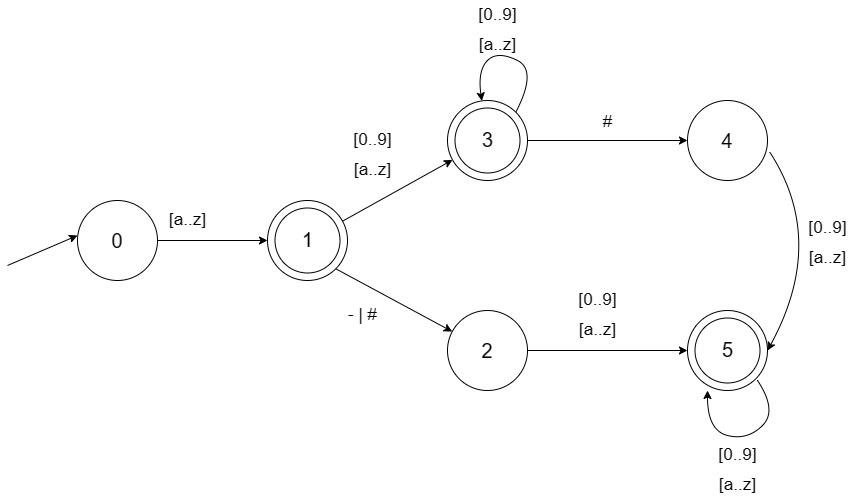

The diagram above was exported from draw.io. Its source (the exported page's mxGraphModel, read from the mxfile embedded in the PNG):
<mxGraphModel dx="1707" dy="476" grid="1" gridSize="10" guides="1" tooltips="1" connect="1" arrows="1" fold="1" page="1" pageScale="1" pageWidth="827" pageHeight="1169" math="0" shadow="0">
  <root>
    <mxCell id="0" />
    <mxCell id="1" parent="0" />
    <mxCell id="jOXtfBufrHao8IMwfnfc-1" value="&lt;font style=&quot;font-size: 20px;&quot;&gt;1&lt;/font&gt;" style="ellipse;whiteSpace=wrap;html=1;aspect=fixed;" parent="1" vertex="1">
      <mxGeometry x="230" y="210" width="80" height="80" as="geometry" />
    </mxCell>
    <mxCell id="jOXtfBufrHao8IMwfnfc-2" value="&lt;font style=&quot;font-size: 20px;&quot;&gt;3&lt;/font&gt;" style="ellipse;whiteSpace=wrap;html=1;aspect=fixed;" parent="1" vertex="1">
      <mxGeometry x="410" y="110" width="80" height="80" as="geometry" />
    </mxCell>
    <mxCell id="jOXtfBufrHao8IMwfnfc-3" value="&lt;font style=&quot;font-size: 20px;&quot;&gt;2&lt;/font&gt;" style="ellipse;whiteSpace=wrap;html=1;aspect=fixed;" parent="1" vertex="1">
      <mxGeometry x="410" y="320" width="80" height="80" as="geometry" />
    </mxCell>
    <mxCell id="jOXtfBufrHao8IMwfnfc-5" value="4" style="ellipse;whiteSpace=wrap;html=1;aspect=fixed;fontSize=20;" parent="1" vertex="1">
      <mxGeometry x="650" y="110" width="80" height="80" as="geometry" />
    </mxCell>
    <mxCell id="jOXtfBufrHao8IMwfnfc-6" value="5" style="ellipse;whiteSpace=wrap;html=1;aspect=fixed;fontSize=20;" parent="1" vertex="1">
      <mxGeometry x="650" y="320" width="80" height="80" as="geometry" />
    </mxCell>
    <mxCell id="jOXtfBufrHao8IMwfnfc-7" value="" style="endArrow=classic;html=1;rounded=0;" parent="1" source="jOXtfBufrHao8IMwfnfc-1" target="jOXtfBufrHao8IMwfnfc-2" edge="1">
      <mxGeometry width="50" height="50" relative="1" as="geometry">
        <mxPoint x="280" y="230" as="sourcePoint" />
        <mxPoint x="330" y="180" as="targetPoint" />
      </mxGeometry>
    </mxCell>
    <mxCell id="jOXtfBufrHao8IMwfnfc-14" value="" style="endArrow=classic;html=1;rounded=0;exitX=1;exitY=1;exitDx=0;exitDy=0;" parent="1" source="jOXtfBufrHao8IMwfnfc-1" target="jOXtfBufrHao8IMwfnfc-3" edge="1">
      <mxGeometry width="50" height="50" relative="1" as="geometry">
        <mxPoint x="300" y="300" as="sourcePoint" />
        <mxPoint x="340" y="300" as="targetPoint" />
      </mxGeometry>
    </mxCell>
    <mxCell id="jOXtfBufrHao8IMwfnfc-15" value="" style="endArrow=classic;html=1;rounded=0;entryX=0;entryY=0.5;entryDx=0;entryDy=0;exitX=1;exitY=0.5;exitDx=0;exitDy=0;" parent="1" source="jOXtfBufrHao8IMwfnfc-2" target="jOXtfBufrHao8IMwfnfc-5" edge="1">
      <mxGeometry width="50" height="50" relative="1" as="geometry">
        <mxPoint x="480.0044207529585" y="165.56265678430543" as="sourcePoint" />
        <mxPoint x="617.7943423374171" y="99.99669045685143" as="targetPoint" />
        <Array as="points" />
      </mxGeometry>
    </mxCell>
    <mxCell id="jOXtfBufrHao8IMwfnfc-16" value="" style="endArrow=classic;html=1;rounded=0;exitX=1;exitY=0.5;exitDx=0;exitDy=0;entryX=0;entryY=0.5;entryDx=0;entryDy=0;" parent="1" source="jOXtfBufrHao8IMwfnfc-3" target="jOXtfBufrHao8IMwfnfc-6" edge="1">
      <mxGeometry width="50" height="50" relative="1" as="geometry">
        <mxPoint x="510.0044207529585" y="355.56265678430543" as="sourcePoint" />
        <mxPoint x="647.7943423374171" y="289.9966904568514" as="targetPoint" />
      </mxGeometry>
    </mxCell>
    <mxCell id="jOXtfBufrHao8IMwfnfc-20" style="edgeStyle=orthogonalEdgeStyle;rounded=0;orthogonalLoop=1;jettySize=auto;html=1;entryX=0;entryY=0.5;entryDx=0;entryDy=0;fontSize=20;" parent="1" source="jOXtfBufrHao8IMwfnfc-19" target="jOXtfBufrHao8IMwfnfc-1" edge="1">
      <mxGeometry relative="1" as="geometry" />
    </mxCell>
    <mxCell id="jOXtfBufrHao8IMwfnfc-19" value="0" style="ellipse;whiteSpace=wrap;html=1;aspect=fixed;fontSize=20;" parent="1" vertex="1">
      <mxGeometry x="40" y="210" width="80" height="80" as="geometry" />
    </mxCell>
    <mxCell id="jOXtfBufrHao8IMwfnfc-21" value="[a..z]" style="text;html=1;align=center;verticalAlign=middle;resizable=0;points=[];autosize=1;strokeColor=none;fillColor=none;fontSize=17;" parent="1" vertex="1">
      <mxGeometry x="120" y="215" width="60" height="30" as="geometry" />
    </mxCell>
    <mxCell id="jOXtfBufrHao8IMwfnfc-24" value="[a..z]" style="text;html=1;align=center;verticalAlign=middle;resizable=0;points=[];autosize=1;strokeColor=none;fillColor=none;fontSize=17;" parent="1" vertex="1">
      <mxGeometry x="305" y="165" width="60" height="30" as="geometry" />
    </mxCell>
    <mxCell id="jOXtfBufrHao8IMwfnfc-25" value="[0..9]" style="text;html=1;align=center;verticalAlign=middle;resizable=0;points=[];autosize=1;strokeColor=none;fillColor=none;fontSize=17;" parent="1" vertex="1">
      <mxGeometry x="305" y="135" width="60" height="30" as="geometry" />
    </mxCell>
    <mxCell id="jOXtfBufrHao8IMwfnfc-26" value="[a..z]" style="text;html=1;align=center;verticalAlign=middle;resizable=0;points=[];autosize=1;strokeColor=none;fillColor=none;fontSize=17;" parent="1" vertex="1">
      <mxGeometry x="430" y="40" width="60" height="30" as="geometry" />
    </mxCell>
    <mxCell id="jOXtfBufrHao8IMwfnfc-27" value="[0..9]" style="text;html=1;align=center;verticalAlign=middle;resizable=0;points=[];autosize=1;strokeColor=none;fillColor=none;fontSize=17;" parent="1" vertex="1">
      <mxGeometry x="430" y="10" width="60" height="30" as="geometry" />
    </mxCell>
    <mxCell id="jOXtfBufrHao8IMwfnfc-28" value="- | #" style="text;html=1;align=center;verticalAlign=middle;resizable=0;points=[];autosize=1;strokeColor=none;fillColor=none;fontSize=17;" parent="1" vertex="1">
      <mxGeometry x="300" y="310" width="50" height="30" as="geometry" />
    </mxCell>
    <mxCell id="jOXtfBufrHao8IMwfnfc-29" value="[a..z]" style="text;html=1;align=center;verticalAlign=middle;resizable=0;points=[];autosize=1;strokeColor=none;fillColor=none;fontSize=17;" parent="1" vertex="1">
      <mxGeometry x="530" y="325" width="60" height="30" as="geometry" />
    </mxCell>
    <mxCell id="jOXtfBufrHao8IMwfnfc-30" value="[0..9]" style="text;html=1;align=center;verticalAlign=middle;resizable=0;points=[];autosize=1;strokeColor=none;fillColor=none;fontSize=17;" parent="1" vertex="1">
      <mxGeometry x="530" y="295" width="60" height="30" as="geometry" />
    </mxCell>
    <mxCell id="jOXtfBufrHao8IMwfnfc-31" value="[a..z]" style="text;html=1;align=center;verticalAlign=middle;resizable=0;points=[];autosize=1;strokeColor=none;fillColor=none;fontSize=17;" parent="1" vertex="1">
      <mxGeometry x="670" y="480" width="60" height="30" as="geometry" />
    </mxCell>
    <mxCell id="jOXtfBufrHao8IMwfnfc-32" value="[0..9]" style="text;html=1;align=center;verticalAlign=middle;resizable=0;points=[];autosize=1;strokeColor=none;fillColor=none;fontSize=17;" parent="1" vertex="1">
      <mxGeometry x="670" y="450" width="60" height="30" as="geometry" />
    </mxCell>
    <mxCell id="jOXtfBufrHao8IMwfnfc-33" value="" style="endArrow=classic;html=1;rounded=0;fontSize=17;" parent="1" edge="1">
      <mxGeometry width="50" height="50" relative="1" as="geometry">
        <mxPoint x="-30" y="275" as="sourcePoint" />
        <mxPoint x="40" y="245" as="targetPoint" />
      </mxGeometry>
    </mxCell>
    <mxCell id="jOXtfBufrHao8IMwfnfc-34" value="&lt;font style=&quot;font-size: 20px;&quot;&gt;1&lt;/font&gt;" style="ellipse;whiteSpace=wrap;html=1;aspect=fixed;fontSize=17;" parent="1" vertex="1">
      <mxGeometry x="237.5" y="217.5" width="65" height="65" as="geometry" />
    </mxCell>
    <mxCell id="jOXtfBufrHao8IMwfnfc-35" value="&lt;font style=&quot;font-size: 20px;&quot;&gt;3&lt;/font&gt;" style="ellipse;whiteSpace=wrap;html=1;aspect=fixed;fontSize=17;" parent="1" vertex="1">
      <mxGeometry x="417.5" y="117.5" width="65" height="65" as="geometry" />
    </mxCell>
    <mxCell id="jOXtfBufrHao8IMwfnfc-36" value="&lt;font style=&quot;font-size: 20px;&quot;&gt;5&lt;/font&gt;" style="ellipse;whiteSpace=wrap;html=1;aspect=fixed;fontSize=17;" parent="1" vertex="1">
      <mxGeometry x="657.5" y="327.5" width="65" height="65" as="geometry" />
    </mxCell>
    <mxCell id="jOXtfBufrHao8IMwfnfc-37" value="&lt;font style=&quot;font-size: 17px;&quot;&gt;#&lt;/font&gt;" style="text;html=1;align=center;verticalAlign=middle;resizable=0;points=[];autosize=1;strokeColor=none;fillColor=none;fontSize=20;" parent="1" vertex="1">
      <mxGeometry x="555" y="110" width="30" height="40" as="geometry" />
    </mxCell>
    <mxCell id="jOXtfBufrHao8IMwfnfc-38" value="" style="curved=1;endArrow=classic;html=1;rounded=0;fontSize=17;exitX=1.025;exitY=0.64;exitDx=0;exitDy=0;exitPerimeter=0;" parent="1" source="jOXtfBufrHao8IMwfnfc-5" edge="1">
      <mxGeometry width="50" height="50" relative="1" as="geometry">
        <mxPoint x="740" y="190" as="sourcePoint" />
        <mxPoint x="730" y="360" as="targetPoint" />
        <Array as="points">
          <mxPoint x="790" y="250" />
        </Array>
      </mxGeometry>
    </mxCell>
    <mxCell id="jOXtfBufrHao8IMwfnfc-40" value="[a..z]" style="text;html=1;align=center;verticalAlign=middle;resizable=0;points=[];autosize=1;strokeColor=none;fillColor=none;fontSize=17;" parent="1" vertex="1">
      <mxGeometry x="760" y="252.5" width="60" height="30" as="geometry" />
    </mxCell>
    <mxCell id="jOXtfBufrHao8IMwfnfc-41" value="[0..9]" style="text;html=1;align=center;verticalAlign=middle;resizable=0;points=[];autosize=1;strokeColor=none;fillColor=none;fontSize=17;" parent="1" vertex="1">
      <mxGeometry x="760" y="222.5" width="60" height="30" as="geometry" />
    </mxCell>
    <mxCell id="jOXtfBufrHao8IMwfnfc-42" value="" style="curved=1;endArrow=classic;html=1;rounded=0;fontSize=17;entryX=0.25;entryY=1;entryDx=0;entryDy=0;entryPerimeter=0;" parent="1" target="jOXtfBufrHao8IMwfnfc-6" edge="1">
      <mxGeometry width="50" height="50" relative="1" as="geometry">
        <mxPoint x="720" y="390" as="sourcePoint" />
        <mxPoint x="740" y="420" as="targetPoint" />
        <Array as="points">
          <mxPoint x="740" y="420" />
          <mxPoint x="710" y="450" />
          <mxPoint x="670" y="440" />
        </Array>
      </mxGeometry>
    </mxCell>
    <mxCell id="jOXtfBufrHao8IMwfnfc-43" value="" style="curved=1;endArrow=classic;html=1;rounded=0;fontSize=17;exitX=1;exitY=0;exitDx=0;exitDy=0;" parent="1" source="jOXtfBufrHao8IMwfnfc-2" target="jOXtfBufrHao8IMwfnfc-2" edge="1">
      <mxGeometry width="50" height="50" relative="1" as="geometry">
        <mxPoint x="509.99999999999955" y="35" as="sourcePoint" />
        <mxPoint x="459.99999999999955" y="45" as="targetPoint" />
        <Array as="points">
          <mxPoint x="500" y="80" />
          <mxPoint x="460" y="60" />
          <mxPoint x="440" y="80" />
        </Array>
      </mxGeometry>
    </mxCell>
  </root>
</mxGraphModel>